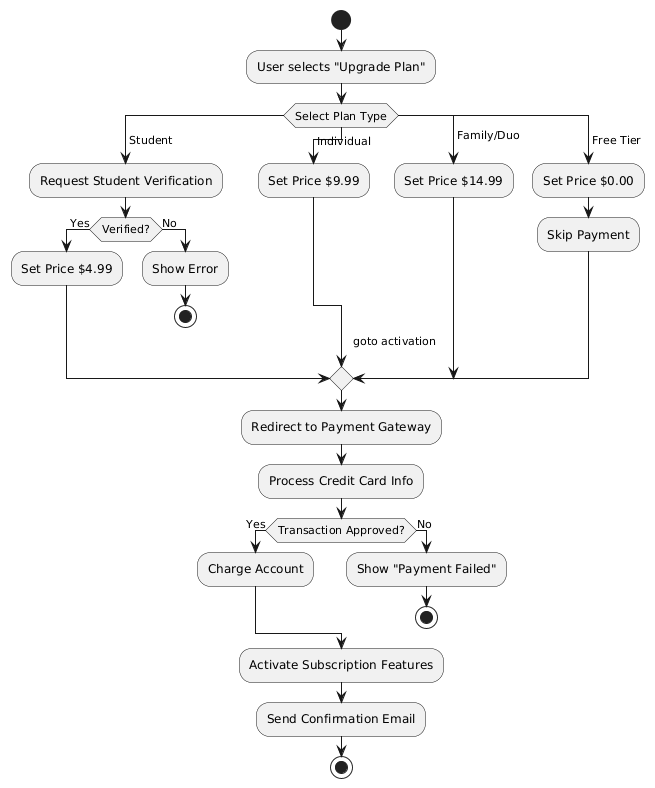

The diagram above was rendered by PlantUML. Its source (embedded in the PNG):
@startuml
start

:User selects "Upgrade Plan";

' Decision Node
switch (Select Plan Type)

case ( Student )
    :Request Student Verification;
    if (Verified?) then (Yes)
        :Set Price $4.99;
    else (No)
        :Show Error;
        stop
    endif

case ( Individual )
    :Set Price $9.99;

case ( Family/Duo )
    :Set Price $14.99;

case ( Free Tier )
    :Set Price $0.00;
    :Skip Payment;
    -> goto activation;

endswitch

' Payment Section
:Redirect to Payment Gateway;
:Process Credit Card Info;

if (Transaction Approved?) then (Yes)
    :Charge Account;
else (No)
    :Show "Payment Failed";
    stop
endif

' Merge Node
label activation
:Activate Subscription Features;
:Send Confirmation Email;

stop
@enduml